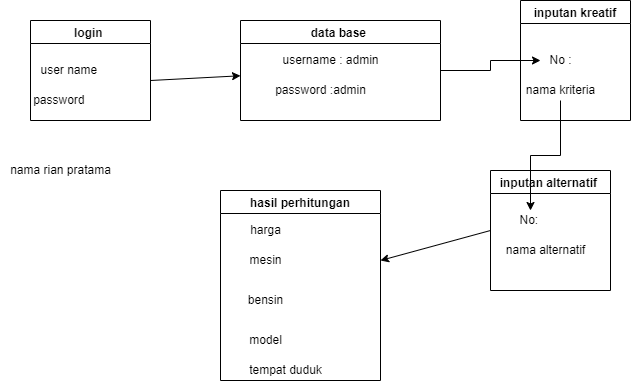

The diagram above was exported from draw.io. Its source (the exported page's mxGraphModel, read from the mxfile embedded in the PNG):
<mxGraphModel dx="868" dy="474" grid="1" gridSize="10" guides="1" tooltips="1" connect="1" arrows="1" fold="1" page="1" pageScale="1" pageWidth="850" pageHeight="1100" math="0" shadow="0">
  <root>
    <mxCell id="0" />
    <mxCell id="1" parent="0" />
    <mxCell id="KRw27tiACyU2fZrsWBaB-1" value="login " style="swimlane;startSize=23;" vertex="1" parent="1">
      <mxGeometry x="40" y="60" width="120" height="100" as="geometry" />
    </mxCell>
    <mxCell id="KRw27tiACyU2fZrsWBaB-2" value="user name&amp;nbsp;" style="text;html=1;align=center;verticalAlign=middle;resizable=0;points=[];autosize=1;strokeColor=none;fillColor=none;" vertex="1" parent="1">
      <mxGeometry x="40" y="100" width="80" height="20" as="geometry" />
    </mxCell>
    <mxCell id="KRw27tiACyU2fZrsWBaB-5" value="password&amp;nbsp;" style="text;html=1;align=center;verticalAlign=middle;resizable=0;points=[];autosize=1;strokeColor=none;fillColor=none;" vertex="1" parent="1">
      <mxGeometry x="35" y="130" width="70" height="20" as="geometry" />
    </mxCell>
    <mxCell id="KRw27tiACyU2fZrsWBaB-6" value="" style="endArrow=classic;html=1;rounded=0;" edge="1" parent="1" target="KRw27tiACyU2fZrsWBaB-7">
      <mxGeometry width="50" height="50" relative="1" as="geometry">
        <mxPoint x="160" y="120" as="sourcePoint" />
        <mxPoint x="260" y="120" as="targetPoint" />
      </mxGeometry>
    </mxCell>
    <mxCell id="KRw27tiACyU2fZrsWBaB-13" value="" style="edgeStyle=orthogonalEdgeStyle;rounded=0;orthogonalLoop=1;jettySize=auto;html=1;" edge="1" parent="1" source="KRw27tiACyU2fZrsWBaB-7" target="KRw27tiACyU2fZrsWBaB-11">
      <mxGeometry relative="1" as="geometry" />
    </mxCell>
    <mxCell id="KRw27tiACyU2fZrsWBaB-7" value="data base " style="swimlane;" vertex="1" parent="1">
      <mxGeometry x="250" y="60" width="200" height="100" as="geometry" />
    </mxCell>
    <mxCell id="KRw27tiACyU2fZrsWBaB-8" value="username : admin" style="text;html=1;align=center;verticalAlign=middle;resizable=0;points=[];autosize=1;strokeColor=none;fillColor=none;" vertex="1" parent="1">
      <mxGeometry x="285" y="90" width="110" height="20" as="geometry" />
    </mxCell>
    <mxCell id="KRw27tiACyU2fZrsWBaB-9" value="password :admin" style="text;html=1;align=center;verticalAlign=middle;resizable=0;points=[];autosize=1;strokeColor=none;fillColor=none;" vertex="1" parent="1">
      <mxGeometry x="275" y="120" width="110" height="20" as="geometry" />
    </mxCell>
    <mxCell id="KRw27tiACyU2fZrsWBaB-10" value="inputan kreatif" style="swimlane;" vertex="1" parent="1">
      <mxGeometry x="530" y="40" width="110" height="120" as="geometry" />
    </mxCell>
    <mxCell id="KRw27tiACyU2fZrsWBaB-12" value="nama kriteria" style="text;html=1;align=center;verticalAlign=middle;resizable=0;points=[];autosize=1;strokeColor=none;fillColor=none;" vertex="1" parent="KRw27tiACyU2fZrsWBaB-10">
      <mxGeometry y="80" width="80" height="20" as="geometry" />
    </mxCell>
    <mxCell id="KRw27tiACyU2fZrsWBaB-11" value="No :" style="text;html=1;align=center;verticalAlign=middle;resizable=0;points=[];autosize=1;strokeColor=none;fillColor=none;" vertex="1" parent="1">
      <mxGeometry x="550" y="90" width="40" height="20" as="geometry" />
    </mxCell>
    <mxCell id="KRw27tiACyU2fZrsWBaB-14" value="inputan alternatif " style="swimlane;" vertex="1" parent="1">
      <mxGeometry x="500" y="210" width="120" height="120" as="geometry" />
    </mxCell>
    <mxCell id="KRw27tiACyU2fZrsWBaB-16" value="nama alternatif" style="text;html=1;align=center;verticalAlign=middle;resizable=0;points=[];autosize=1;strokeColor=none;fillColor=none;" vertex="1" parent="KRw27tiACyU2fZrsWBaB-14">
      <mxGeometry x="10" y="70" width="90" height="20" as="geometry" />
    </mxCell>
    <mxCell id="KRw27tiACyU2fZrsWBaB-15" value="No:&amp;nbsp;" style="text;html=1;align=center;verticalAlign=middle;resizable=0;points=[];autosize=1;strokeColor=none;fillColor=none;" vertex="1" parent="1">
      <mxGeometry x="520" y="250" width="40" height="20" as="geometry" />
    </mxCell>
    <mxCell id="KRw27tiACyU2fZrsWBaB-17" value="" style="edgeStyle=orthogonalEdgeStyle;rounded=0;orthogonalLoop=1;jettySize=auto;html=1;" edge="1" parent="1" source="KRw27tiACyU2fZrsWBaB-12" target="KRw27tiACyU2fZrsWBaB-15">
      <mxGeometry relative="1" as="geometry" />
    </mxCell>
    <mxCell id="KRw27tiACyU2fZrsWBaB-19" value="hasil perhitungan" style="swimlane;" vertex="1" parent="1">
      <mxGeometry x="230" y="230" width="160" height="190" as="geometry" />
    </mxCell>
    <mxCell id="KRw27tiACyU2fZrsWBaB-24" value="tempat duduk" style="text;html=1;align=center;verticalAlign=middle;resizable=0;points=[];autosize=1;strokeColor=none;fillColor=none;" vertex="1" parent="KRw27tiACyU2fZrsWBaB-19">
      <mxGeometry x="20" y="170" width="90" height="20" as="geometry" />
    </mxCell>
    <mxCell id="KRw27tiACyU2fZrsWBaB-20" value="harga" style="text;html=1;align=center;verticalAlign=middle;resizable=0;points=[];autosize=1;strokeColor=none;fillColor=none;" vertex="1" parent="KRw27tiACyU2fZrsWBaB-19">
      <mxGeometry x="20" y="30" width="50" height="20" as="geometry" />
    </mxCell>
    <mxCell id="KRw27tiACyU2fZrsWBaB-21" value="mesin" style="text;html=1;align=center;verticalAlign=middle;resizable=0;points=[];autosize=1;strokeColor=none;fillColor=none;" vertex="1" parent="KRw27tiACyU2fZrsWBaB-19">
      <mxGeometry x="20" y="60" width="50" height="20" as="geometry" />
    </mxCell>
    <mxCell id="KRw27tiACyU2fZrsWBaB-22" value="bensin" style="text;html=1;align=center;verticalAlign=middle;resizable=0;points=[];autosize=1;strokeColor=none;fillColor=none;" vertex="1" parent="KRw27tiACyU2fZrsWBaB-19">
      <mxGeometry x="20" y="100" width="50" height="20" as="geometry" />
    </mxCell>
    <mxCell id="KRw27tiACyU2fZrsWBaB-23" value="model" style="text;html=1;align=center;verticalAlign=middle;resizable=0;points=[];autosize=1;strokeColor=none;fillColor=none;" vertex="1" parent="KRw27tiACyU2fZrsWBaB-19">
      <mxGeometry x="20" y="140" width="50" height="20" as="geometry" />
    </mxCell>
    <mxCell id="KRw27tiACyU2fZrsWBaB-25" value="" style="endArrow=classic;html=1;rounded=0;exitX=0;exitY=0.5;exitDx=0;exitDy=0;" edge="1" parent="1" source="KRw27tiACyU2fZrsWBaB-14">
      <mxGeometry width="50" height="50" relative="1" as="geometry">
        <mxPoint x="420" y="270" as="sourcePoint" />
        <mxPoint x="390" y="300" as="targetPoint" />
      </mxGeometry>
    </mxCell>
    <mxCell id="KRw27tiACyU2fZrsWBaB-26" value="nama rian pratama&lt;br&gt;" style="text;html=1;align=center;verticalAlign=middle;resizable=0;points=[];autosize=1;strokeColor=none;fillColor=none;" vertex="1" parent="1">
      <mxGeometry x="10" y="200" width="120" height="20" as="geometry" />
    </mxCell>
  </root>
</mxGraphModel>